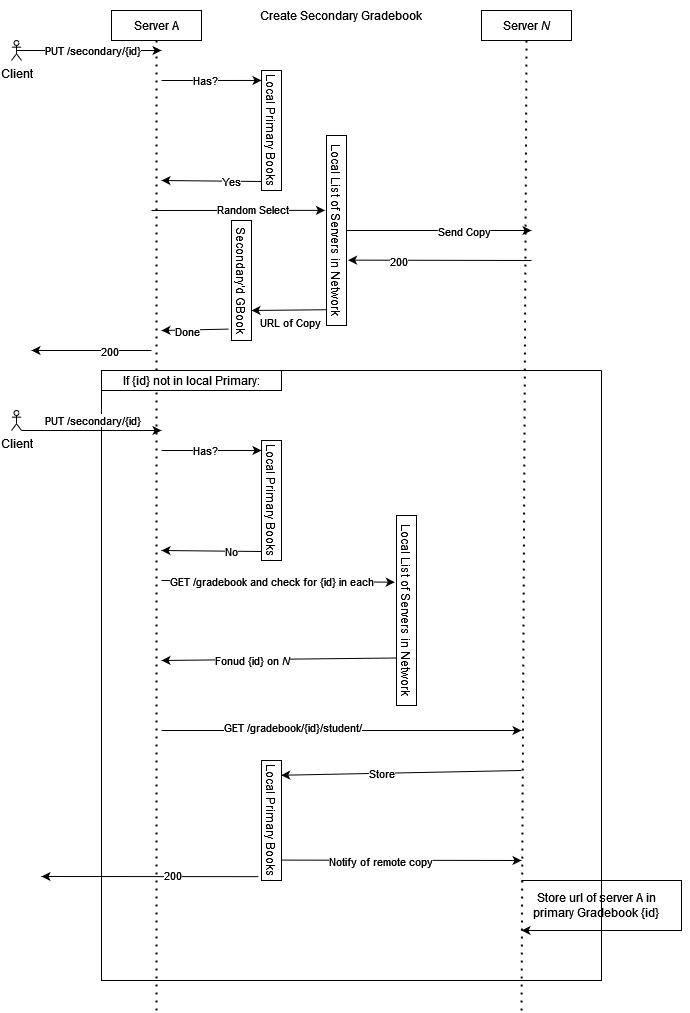

The diagram above was exported from draw.io. Its source (the exported page's mxGraphModel, read from the mxfile embedded in the PNG):
<mxGraphModel dx="981" dy="538" grid="1" gridSize="10" guides="1" tooltips="1" connect="1" arrows="1" fold="1" page="1" pageScale="1" pageWidth="850" pageHeight="1100" math="0" shadow="0">
  <root>
    <mxCell id="0" />
    <mxCell id="1" parent="0" />
    <mxCell id="Auas5j6Q039p5oxciH4k-11" value="Server &lt;i&gt;N&lt;/i&gt;" style="rounded=0;whiteSpace=wrap;html=1;" parent="1" vertex="1">
      <mxGeometry x="500" y="40" width="90" height="30" as="geometry" />
    </mxCell>
    <mxCell id="Auas5j6Q039p5oxciH4k-12" value="Server A" style="rounded=0;whiteSpace=wrap;html=1;" parent="1" vertex="1">
      <mxGeometry x="130" y="40" width="90" height="30" as="geometry" />
    </mxCell>
    <mxCell id="Auas5j6Q039p5oxciH4k-13" value="" style="endArrow=none;dashed=1;html=1;dashPattern=1 3;strokeWidth=2;rounded=0;entryX=0.5;entryY=1;entryDx=0;entryDy=0;" parent="1" target="Auas5j6Q039p5oxciH4k-12" edge="1">
      <mxGeometry width="50" height="50" relative="1" as="geometry">
        <mxPoint x="175" y="1040" as="sourcePoint" />
        <mxPoint x="480" y="260" as="targetPoint" />
      </mxGeometry>
    </mxCell>
    <mxCell id="Auas5j6Q039p5oxciH4k-14" value="" style="endArrow=none;dashed=1;html=1;dashPattern=1 3;strokeWidth=2;rounded=0;entryX=0.5;entryY=1;entryDx=0;entryDy=0;" parent="1" target="Auas5j6Q039p5oxciH4k-11" edge="1">
      <mxGeometry width="50" height="50" relative="1" as="geometry">
        <mxPoint x="540" y="1040" as="sourcePoint" />
        <mxPoint x="480" y="260" as="targetPoint" />
      </mxGeometry>
    </mxCell>
    <mxCell id="Auas5j6Q039p5oxciH4k-17" value="Client" style="shape=umlActor;verticalLabelPosition=bottom;verticalAlign=top;html=1;outlineConnect=0;" parent="1" vertex="1">
      <mxGeometry x="30" y="70" width="10" height="20" as="geometry" />
    </mxCell>
    <mxCell id="Auas5j6Q039p5oxciH4k-18" value="" style="endArrow=classic;html=1;rounded=0;exitX=0.5;exitY=0.5;exitDx=0;exitDy=0;exitPerimeter=0;" parent="1" source="Auas5j6Q039p5oxciH4k-17" edge="1">
      <mxGeometry width="50" height="50" relative="1" as="geometry">
        <mxPoint x="430" y="310" as="sourcePoint" />
        <mxPoint x="180" y="80" as="targetPoint" />
      </mxGeometry>
    </mxCell>
    <mxCell id="Auas5j6Q039p5oxciH4k-19" value="PUT /secondary/{id}" style="edgeLabel;html=1;align=center;verticalAlign=middle;resizable=0;points=[];" parent="Auas5j6Q039p5oxciH4k-18" vertex="1" connectable="0">
      <mxGeometry x="0.4227" y="1" relative="1" as="geometry">
        <mxPoint x="-28" y="1" as="offset" />
      </mxGeometry>
    </mxCell>
    <mxCell id="Auas5j6Q039p5oxciH4k-37" value="Create Secondary Gradebook" style="text;html=1;strokeColor=none;fillColor=none;align=center;verticalAlign=middle;whiteSpace=wrap;rounded=0;" parent="1" vertex="1">
      <mxGeometry x="250" y="30" width="220" height="30" as="geometry" />
    </mxCell>
    <mxCell id="xrtgVBAgD0woEmnxjQaF-5" value="Local Primary Books" style="rounded=0;whiteSpace=wrap;html=1;rotation=90;" vertex="1" parent="1">
      <mxGeometry x="230" y="150" width="120" height="20" as="geometry" />
    </mxCell>
    <mxCell id="xrtgVBAgD0woEmnxjQaF-6" value="" style="endArrow=classic;html=1;rounded=0;entryX=0.083;entryY=1;entryDx=0;entryDy=0;entryPerimeter=0;" edge="1" parent="1" target="xrtgVBAgD0woEmnxjQaF-5">
      <mxGeometry width="50" height="50" relative="1" as="geometry">
        <mxPoint x="180" y="110" as="sourcePoint" />
        <mxPoint x="450" y="210" as="targetPoint" />
        <Array as="points">
          <mxPoint x="210" y="110" />
        </Array>
      </mxGeometry>
    </mxCell>
    <mxCell id="xrtgVBAgD0woEmnxjQaF-7" value="Has?" style="edgeLabel;html=1;align=center;verticalAlign=middle;resizable=0;points=[];" vertex="1" connectable="0" parent="xrtgVBAgD0woEmnxjQaF-6">
      <mxGeometry x="-0.1297" relative="1" as="geometry">
        <mxPoint as="offset" />
      </mxGeometry>
    </mxCell>
    <mxCell id="xrtgVBAgD0woEmnxjQaF-8" value="Local List of Servers in Network" style="rounded=0;whiteSpace=wrap;html=1;rotation=90;" vertex="1" parent="1">
      <mxGeometry x="260" y="250" width="190" height="20" as="geometry" />
    </mxCell>
    <mxCell id="xrtgVBAgD0woEmnxjQaF-9" value="" style="endArrow=classic;html=1;rounded=0;exitX=0.925;exitY=0.998;exitDx=0;exitDy=0;exitPerimeter=0;" edge="1" parent="1" source="xrtgVBAgD0woEmnxjQaF-5">
      <mxGeometry width="50" height="50" relative="1" as="geometry">
        <mxPoint x="400" y="260" as="sourcePoint" />
        <mxPoint x="180" y="210" as="targetPoint" />
      </mxGeometry>
    </mxCell>
    <mxCell id="xrtgVBAgD0woEmnxjQaF-10" value="Yes" style="edgeLabel;html=1;align=center;verticalAlign=middle;resizable=0;points=[];" vertex="1" connectable="0" parent="xrtgVBAgD0woEmnxjQaF-9">
      <mxGeometry x="-0.393" relative="1" as="geometry">
        <mxPoint as="offset" />
      </mxGeometry>
    </mxCell>
    <mxCell id="xrtgVBAgD0woEmnxjQaF-11" value="" style="endArrow=classic;html=1;rounded=0;entryX=0.394;entryY=1.076;entryDx=0;entryDy=0;entryPerimeter=0;" edge="1" parent="1" target="xrtgVBAgD0woEmnxjQaF-8">
      <mxGeometry width="50" height="50" relative="1" as="geometry">
        <mxPoint x="170" y="240" as="sourcePoint" />
        <mxPoint x="280" y="230" as="targetPoint" />
      </mxGeometry>
    </mxCell>
    <mxCell id="xrtgVBAgD0woEmnxjQaF-12" value="Random Select" style="edgeLabel;html=1;align=center;verticalAlign=middle;resizable=0;points=[];" vertex="1" connectable="0" parent="xrtgVBAgD0woEmnxjQaF-11">
      <mxGeometry x="0.4403" y="1" relative="1" as="geometry">
        <mxPoint x="-24" as="offset" />
      </mxGeometry>
    </mxCell>
    <mxCell id="xrtgVBAgD0woEmnxjQaF-13" value="" style="endArrow=classic;html=1;rounded=0;exitX=0.5;exitY=0;exitDx=0;exitDy=0;" edge="1" parent="1" source="xrtgVBAgD0woEmnxjQaF-8">
      <mxGeometry width="50" height="50" relative="1" as="geometry">
        <mxPoint x="400" y="260" as="sourcePoint" />
        <mxPoint x="550" y="260" as="targetPoint" />
      </mxGeometry>
    </mxCell>
    <mxCell id="xrtgVBAgD0woEmnxjQaF-14" value="Send Copy" style="edgeLabel;html=1;align=center;verticalAlign=middle;resizable=0;points=[];" vertex="1" connectable="0" parent="xrtgVBAgD0woEmnxjQaF-13">
      <mxGeometry x="0.2755" y="-1" relative="1" as="geometry">
        <mxPoint as="offset" />
      </mxGeometry>
    </mxCell>
    <mxCell id="xrtgVBAgD0woEmnxjQaF-15" value="" style="endArrow=classic;html=1;rounded=0;exitX=0.917;exitY=1.024;exitDx=0;exitDy=0;exitPerimeter=0;entryX=0.75;entryY=0;entryDx=0;entryDy=0;" edge="1" parent="1" source="xrtgVBAgD0woEmnxjQaF-8" target="xrtgVBAgD0woEmnxjQaF-16">
      <mxGeometry width="50" height="50" relative="1" as="geometry">
        <mxPoint x="400" y="260" as="sourcePoint" />
        <mxPoint x="450" y="210" as="targetPoint" />
      </mxGeometry>
    </mxCell>
    <mxCell id="xrtgVBAgD0woEmnxjQaF-17" value="URL of Copy" style="edgeLabel;html=1;align=center;verticalAlign=middle;resizable=0;points=[];" vertex="1" connectable="0" parent="xrtgVBAgD0woEmnxjQaF-15">
      <mxGeometry x="0.3945" y="-2" relative="1" as="geometry">
        <mxPoint x="16" y="14" as="offset" />
      </mxGeometry>
    </mxCell>
    <mxCell id="xrtgVBAgD0woEmnxjQaF-16" value="Secondary'd GBook" style="rounded=0;whiteSpace=wrap;html=1;rotation=90;" vertex="1" parent="1">
      <mxGeometry x="200" y="300" width="120" height="20" as="geometry" />
    </mxCell>
    <mxCell id="xrtgVBAgD0woEmnxjQaF-18" value="" style="endArrow=classic;html=1;rounded=0;entryX=0.656;entryY=-0.079;entryDx=0;entryDy=0;entryPerimeter=0;" edge="1" parent="1" target="xrtgVBAgD0woEmnxjQaF-8">
      <mxGeometry width="50" height="50" relative="1" as="geometry">
        <mxPoint x="550" y="290" as="sourcePoint" />
        <mxPoint x="450" y="210" as="targetPoint" />
      </mxGeometry>
    </mxCell>
    <mxCell id="xrtgVBAgD0woEmnxjQaF-19" value="200" style="edgeLabel;html=1;align=center;verticalAlign=middle;resizable=0;points=[];" vertex="1" connectable="0" parent="xrtgVBAgD0woEmnxjQaF-18">
      <mxGeometry x="0.4585" y="1" relative="1" as="geometry">
        <mxPoint as="offset" />
      </mxGeometry>
    </mxCell>
    <mxCell id="xrtgVBAgD0woEmnxjQaF-21" value="" style="endArrow=classic;html=1;rounded=0;exitX=0.905;exitY=1.136;exitDx=0;exitDy=0;exitPerimeter=0;" edge="1" parent="1" source="xrtgVBAgD0woEmnxjQaF-16">
      <mxGeometry width="50" height="50" relative="1" as="geometry">
        <mxPoint x="400" y="260" as="sourcePoint" />
        <mxPoint x="180" y="360" as="targetPoint" />
      </mxGeometry>
    </mxCell>
    <mxCell id="xrtgVBAgD0woEmnxjQaF-22" value="Done" style="edgeLabel;html=1;align=center;verticalAlign=middle;resizable=0;points=[];" vertex="1" connectable="0" parent="xrtgVBAgD0woEmnxjQaF-21">
      <mxGeometry x="0.2309" y="1" relative="1" as="geometry">
        <mxPoint as="offset" />
      </mxGeometry>
    </mxCell>
    <mxCell id="xrtgVBAgD0woEmnxjQaF-23" value="" style="endArrow=classic;html=1;rounded=0;" edge="1" parent="1">
      <mxGeometry width="50" height="50" relative="1" as="geometry">
        <mxPoint x="170" y="380" as="sourcePoint" />
        <mxPoint x="50" y="380" as="targetPoint" />
      </mxGeometry>
    </mxCell>
    <mxCell id="xrtgVBAgD0woEmnxjQaF-24" value="200" style="edgeLabel;html=1;align=center;verticalAlign=middle;resizable=0;points=[];" vertex="1" connectable="0" parent="xrtgVBAgD0woEmnxjQaF-23">
      <mxGeometry x="-0.2879" y="1" relative="1" as="geometry">
        <mxPoint as="offset" />
      </mxGeometry>
    </mxCell>
    <mxCell id="xrtgVBAgD0woEmnxjQaF-25" value="" style="swimlane;startSize=0;" vertex="1" parent="1">
      <mxGeometry x="120" y="400" width="500" height="610" as="geometry" />
    </mxCell>
    <mxCell id="xrtgVBAgD0woEmnxjQaF-26" value="If {id} not in local Primary:" style="rounded=0;whiteSpace=wrap;html=1;" vertex="1" parent="xrtgVBAgD0woEmnxjQaF-25">
      <mxGeometry width="180" height="20" as="geometry" />
    </mxCell>
    <mxCell id="xrtgVBAgD0woEmnxjQaF-27" value="Client" style="shape=umlActor;verticalLabelPosition=bottom;verticalAlign=top;html=1;outlineConnect=0;" vertex="1" parent="xrtgVBAgD0woEmnxjQaF-25">
      <mxGeometry x="-90" y="40" width="10" height="20" as="geometry" />
    </mxCell>
    <mxCell id="xrtgVBAgD0woEmnxjQaF-28" value="PUT /secondary/{id}" style="edgeLabel;html=1;align=center;verticalAlign=middle;resizable=0;points=[];" vertex="1" connectable="0" parent="xrtgVBAgD0woEmnxjQaF-25">
      <mxGeometry x="-9.551724137930933" y="50" as="geometry" />
    </mxCell>
    <mxCell id="xrtgVBAgD0woEmnxjQaF-29" value="Local Primary Books" style="rounded=0;whiteSpace=wrap;html=1;rotation=90;" vertex="1" parent="xrtgVBAgD0woEmnxjQaF-25">
      <mxGeometry x="110" y="120" width="120" height="20" as="geometry" />
    </mxCell>
    <mxCell id="xrtgVBAgD0woEmnxjQaF-30" value="" style="endArrow=classic;html=1;rounded=0;entryX=0.083;entryY=1;entryDx=0;entryDy=0;entryPerimeter=0;" edge="1" parent="xrtgVBAgD0woEmnxjQaF-25" target="xrtgVBAgD0woEmnxjQaF-29">
      <mxGeometry width="50" height="50" relative="1" as="geometry">
        <mxPoint x="60" y="80" as="sourcePoint" />
        <mxPoint x="330" y="180" as="targetPoint" />
        <Array as="points">
          <mxPoint x="90" y="80" />
        </Array>
      </mxGeometry>
    </mxCell>
    <mxCell id="xrtgVBAgD0woEmnxjQaF-31" value="Has?" style="edgeLabel;html=1;align=center;verticalAlign=middle;resizable=0;points=[];" vertex="1" connectable="0" parent="xrtgVBAgD0woEmnxjQaF-30">
      <mxGeometry x="-0.1297" relative="1" as="geometry">
        <mxPoint as="offset" />
      </mxGeometry>
    </mxCell>
    <mxCell id="xrtgVBAgD0woEmnxjQaF-32" value="" style="endArrow=classic;html=1;rounded=0;exitX=0.925;exitY=0.998;exitDx=0;exitDy=0;exitPerimeter=0;" edge="1" parent="xrtgVBAgD0woEmnxjQaF-25" source="xrtgVBAgD0woEmnxjQaF-29">
      <mxGeometry width="50" height="50" relative="1" as="geometry">
        <mxPoint x="280" y="230" as="sourcePoint" />
        <mxPoint x="60" y="180" as="targetPoint" />
      </mxGeometry>
    </mxCell>
    <mxCell id="xrtgVBAgD0woEmnxjQaF-33" value="No" style="edgeLabel;html=1;align=center;verticalAlign=middle;resizable=0;points=[];" vertex="1" connectable="0" parent="xrtgVBAgD0woEmnxjQaF-32">
      <mxGeometry x="-0.393" relative="1" as="geometry">
        <mxPoint as="offset" />
      </mxGeometry>
    </mxCell>
    <mxCell id="xrtgVBAgD0woEmnxjQaF-35" value="Local List of Servers in Network" style="rounded=0;whiteSpace=wrap;html=1;rotation=90;" vertex="1" parent="xrtgVBAgD0woEmnxjQaF-25">
      <mxGeometry x="210" y="230" width="190" height="20" as="geometry" />
    </mxCell>
    <mxCell id="xrtgVBAgD0woEmnxjQaF-43" value="Local Primary Books" style="rounded=0;whiteSpace=wrap;html=1;rotation=90;" vertex="1" parent="xrtgVBAgD0woEmnxjQaF-25">
      <mxGeometry x="110" y="440" width="120" height="20" as="geometry" />
    </mxCell>
    <mxCell id="xrtgVBAgD0woEmnxjQaF-34" value="" style="endArrow=classic;html=1;rounded=0;exitX=1;exitY=1;exitDx=0;exitDy=0;exitPerimeter=0;" edge="1" parent="1" source="xrtgVBAgD0woEmnxjQaF-27">
      <mxGeometry width="50" height="50" relative="1" as="geometry">
        <mxPoint x="400" y="430" as="sourcePoint" />
        <mxPoint x="180" y="460" as="targetPoint" />
      </mxGeometry>
    </mxCell>
    <mxCell id="xrtgVBAgD0woEmnxjQaF-36" value="" style="endArrow=classic;html=1;rounded=0;entryX=0.351;entryY=1.084;entryDx=0;entryDy=0;entryPerimeter=0;" edge="1" parent="1" target="xrtgVBAgD0woEmnxjQaF-35">
      <mxGeometry width="50" height="50" relative="1" as="geometry">
        <mxPoint x="180" y="610" as="sourcePoint" />
        <mxPoint x="450" y="680" as="targetPoint" />
      </mxGeometry>
    </mxCell>
    <mxCell id="xrtgVBAgD0woEmnxjQaF-37" value="GET /gradebook and check for {id} in each" style="edgeLabel;html=1;align=center;verticalAlign=middle;resizable=0;points=[];" vertex="1" connectable="0" parent="xrtgVBAgD0woEmnxjQaF-36">
      <mxGeometry x="0.3733" y="1" relative="1" as="geometry">
        <mxPoint x="-50" as="offset" />
      </mxGeometry>
    </mxCell>
    <mxCell id="xrtgVBAgD0woEmnxjQaF-38" value="" style="endArrow=classic;html=1;rounded=0;exitX=0.75;exitY=1;exitDx=0;exitDy=0;" edge="1" parent="1" source="xrtgVBAgD0woEmnxjQaF-35">
      <mxGeometry width="50" height="50" relative="1" as="geometry">
        <mxPoint x="400" y="670" as="sourcePoint" />
        <mxPoint x="180" y="690" as="targetPoint" />
      </mxGeometry>
    </mxCell>
    <mxCell id="xrtgVBAgD0woEmnxjQaF-39" value="Fonud {id} on &lt;i&gt;N&lt;/i&gt;" style="edgeLabel;html=1;align=center;verticalAlign=middle;resizable=0;points=[];" vertex="1" connectable="0" parent="xrtgVBAgD0woEmnxjQaF-38">
      <mxGeometry x="0.2279" y="1" relative="1" as="geometry">
        <mxPoint as="offset" />
      </mxGeometry>
    </mxCell>
    <mxCell id="xrtgVBAgD0woEmnxjQaF-40" value="" style="endArrow=classic;html=1;rounded=0;" edge="1" parent="1">
      <mxGeometry width="50" height="50" relative="1" as="geometry">
        <mxPoint x="180" y="760" as="sourcePoint" />
        <mxPoint x="540" y="760" as="targetPoint" />
      </mxGeometry>
    </mxCell>
    <mxCell id="xrtgVBAgD0woEmnxjQaF-41" value="GET /gradebook/{id}/student/" style="edgeLabel;html=1;align=center;verticalAlign=middle;resizable=0;points=[];" vertex="1" connectable="0" parent="xrtgVBAgD0woEmnxjQaF-40">
      <mxGeometry x="-0.2738" y="3" relative="1" as="geometry">
        <mxPoint as="offset" />
      </mxGeometry>
    </mxCell>
    <mxCell id="xrtgVBAgD0woEmnxjQaF-42" value="" style="endArrow=classic;html=1;rounded=0;entryX=0.123;entryY=0.016;entryDx=0;entryDy=0;entryPerimeter=0;" edge="1" parent="1" target="xrtgVBAgD0woEmnxjQaF-43">
      <mxGeometry width="50" height="50" relative="1" as="geometry">
        <mxPoint x="540" y="800" as="sourcePoint" />
        <mxPoint x="450" y="840" as="targetPoint" />
      </mxGeometry>
    </mxCell>
    <mxCell id="xrtgVBAgD0woEmnxjQaF-44" value="Store" style="edgeLabel;html=1;align=center;verticalAlign=middle;resizable=0;points=[];" vertex="1" connectable="0" parent="xrtgVBAgD0woEmnxjQaF-42">
      <mxGeometry x="0.1734" relative="1" as="geometry">
        <mxPoint as="offset" />
      </mxGeometry>
    </mxCell>
    <mxCell id="xrtgVBAgD0woEmnxjQaF-45" value="" style="endArrow=classic;html=1;rounded=0;exitX=0.83;exitY=0.05;exitDx=0;exitDy=0;exitPerimeter=0;" edge="1" parent="1" source="xrtgVBAgD0woEmnxjQaF-43">
      <mxGeometry width="50" height="50" relative="1" as="geometry">
        <mxPoint x="400" y="780" as="sourcePoint" />
        <mxPoint x="540" y="890" as="targetPoint" />
      </mxGeometry>
    </mxCell>
    <mxCell id="xrtgVBAgD0woEmnxjQaF-46" value="Notify of remote copy" style="edgeLabel;html=1;align=center;verticalAlign=middle;resizable=0;points=[];" vertex="1" connectable="0" parent="xrtgVBAgD0woEmnxjQaF-45">
      <mxGeometry x="-0.1701" y="-1" relative="1" as="geometry">
        <mxPoint as="offset" />
      </mxGeometry>
    </mxCell>
    <mxCell id="xrtgVBAgD0woEmnxjQaF-47" value="" style="endArrow=classic;html=1;rounded=0;" edge="1" parent="1">
      <mxGeometry width="50" height="50" relative="1" as="geometry">
        <mxPoint x="540" y="910" as="sourcePoint" />
        <mxPoint x="540" y="960" as="targetPoint" />
        <Array as="points">
          <mxPoint x="700" y="910" />
          <mxPoint x="700" y="960" />
        </Array>
      </mxGeometry>
    </mxCell>
    <mxCell id="xrtgVBAgD0woEmnxjQaF-48" value="Store url of server A in primary Gradebook {id}" style="text;html=1;strokeColor=none;fillColor=none;align=center;verticalAlign=middle;whiteSpace=wrap;rounded=0;" vertex="1" parent="1">
      <mxGeometry x="550" y="920" width="130" height="30" as="geometry" />
    </mxCell>
    <mxCell id="xrtgVBAgD0woEmnxjQaF-49" value="" style="endArrow=classic;html=1;rounded=0;exitX=0.968;exitY=1.153;exitDx=0;exitDy=0;exitPerimeter=0;" edge="1" parent="1" source="xrtgVBAgD0woEmnxjQaF-43">
      <mxGeometry width="50" height="50" relative="1" as="geometry">
        <mxPoint x="400" y="780" as="sourcePoint" />
        <mxPoint x="60" y="906" as="targetPoint" />
      </mxGeometry>
    </mxCell>
    <mxCell id="xrtgVBAgD0woEmnxjQaF-50" value="200" style="edgeLabel;html=1;align=center;verticalAlign=middle;resizable=0;points=[];" vertex="1" connectable="0" parent="xrtgVBAgD0woEmnxjQaF-49">
      <mxGeometry x="-0.2052" y="-1" relative="1" as="geometry">
        <mxPoint as="offset" />
      </mxGeometry>
    </mxCell>
  </root>
</mxGraphModel>